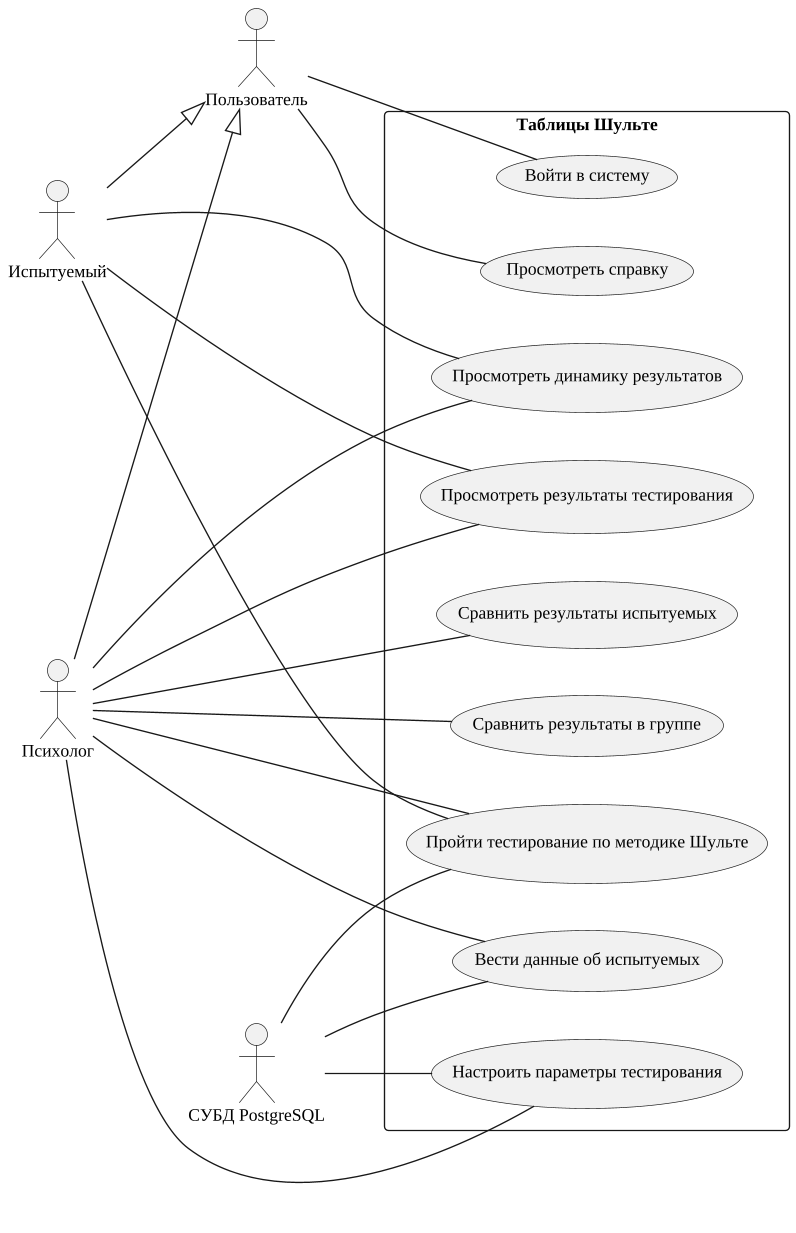

The diagram above was rendered by PlantUML. Its source (embedded in the PNG):
@startuml
skinparam monochrome true
skinparam shadowing false
skinparam defaultFontName "Liberation Serif"
skinparam defaultFontSize 13
skinparam dpi 130
skinparam ArrowFontSize 12
skinparam roundcorner 6
skinparam wrapWidth 320
left to right direction
actor "Пользователь" as user
actor "Испытуемый" as subj
actor "Психолог" as psy
actor "СУБД PostgreSQL" as db
rectangle "Таблицы Шульте" {
  usecase "Войти в систему" as UC1
  usecase "Пройти тестирование по методике Шульте" as UC2
  usecase "Просмотреть результаты тестирования" as UC3
  usecase "Просмотреть динамику результатов" as UC4
  usecase "Сравнить результаты испытуемых" as UC5
  usecase "Сравнить результаты в группе" as UC6
  usecase "Вести данные об испытуемых" as UC7
  usecase "Настроить параметры тестирования" as UC8
  usecase "Просмотреть справку" as UC9
}
subj --|> user
psy --|> user
user -- UC1
subj -- UC2
psy -- UC2
db -- UC2
subj -- UC3
psy -- UC3
subj -- UC4
psy -- UC4
psy -- UC5
psy -- UC6
psy -- UC7
db -- UC7
psy -- UC8
db -- UC8
user -- UC9
@enduml